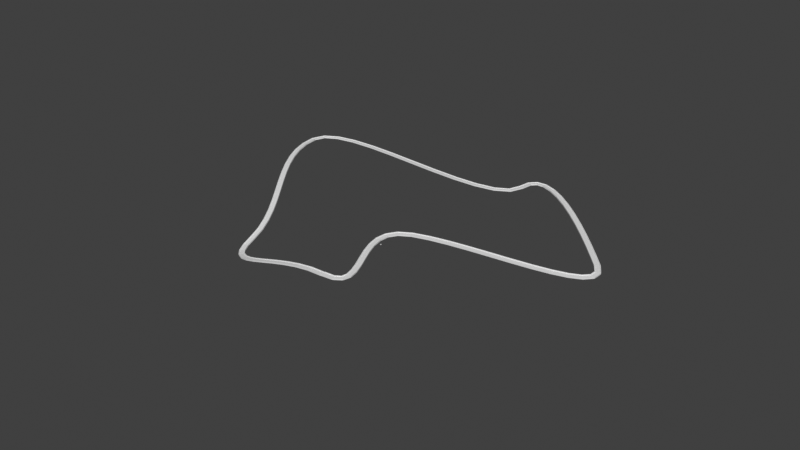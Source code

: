 # Source: track_objects.blend  (saved by Blender 4.3.34; exported with 4.5.12 LTS)
import bpy
from mathutils import Matrix  # noqa: F401  (used for matrix-valued properties, if any)

bpy.ops.wm.read_factory_settings(use_empty=True)
scene = bpy.context.scene
scene.name = 'Scene'

# ---- collections
col_collection = bpy.data.collections.new('Collection'); scene.collection.children.link(col_collection)
col_track = bpy.data.collections.new('Track'); scene.collection.children.link(col_track)

# ---- world
world_world = bpy.data.worlds.new('World'); scene.world = world_world
world_world.use_nodes = True; world_world.node_tree.nodes.clear()
_N = world_world.node_tree.nodes; _L = world_world.node_tree.links
n0 = _N.new('ShaderNodeOutputWorld'); n0.name = 'World Output'; n0.location = (300, 300)
n1 = _N.new('ShaderNodeBackground'); n1.name = 'Background'; n1.location = (10, 300)
n1.inputs[0].default_value = (0.05088, 0.05088, 0.05088, 1.0)
_L.new(n1.outputs[0], n0.inputs[0])
n0.is_active_output = True
world_world.color = (0.05088, 0.05088, 0.05088)
world_world.sun_shadow_jitter_overblur = 0.0

# ---- meshes
me_cube_001 = bpy.data.meshes.new('Cube.001')
me_cube_001.from_pydata([(0.003229, -1.0, -1.0), (0.003229, -1.0, 1.0), (0.003229, 1.0, -1.0), (0.003229, 1.0, 1.0), (6.091, -1.0, -1.0), (6.091, 1.0, -1.0), (7.843, -1.0, -1.0), (7.843, -1.0, 1.0), (7.843, 1.0, -1.0), (7.843, 1.0, 1.0), (6.091, -1.0, 2.509), (6.091, 1.0, 2.509), (7.843, -1.0, 2.509), (7.843, 1.0, 2.509), (6.091, -1.0, 1.669), (5.422, -1.0, 1.0), (6.091, -1.0, 0.3307), (6.76, -1.0, 1.0), (5.422, 1.0, 1.0), (6.091, 1.0, 1.669), (6.76, 1.0, 1.0), (6.091, 1.0, 0.3307)], [], [(0, 1, 3, 2), (5, 21, 20, 9, 8), (4, 16, 15, 1, 0), (14, 17, 7, 12, 10), (2, 5, 4, 0), (17, 16, 4, 6, 7), (8, 9, 7, 6), (4, 5, 8, 6), (7, 9, 13, 12), (9, 20, 19, 11, 13), (11, 10, 12, 13), (18, 3, 1, 15), (2, 3, 18, 21, 5), (14, 15, 16, 17), (18, 19, 20, 21), (18, 15, 14, 19), (19, 14, 10, 11)])
_uv = me_cube_001.uv_layers.new(name='UVMap')
_uv.uv.foreach_set('vector', [0.375, 0.0, 0.625, 0.0, 0.625, 0.25, 0.375, 0.25, 0.375, 0.5, 0.5413, 0.5, 0.625, 0.5, 0.625, 0.5, 0.375, 0.5, 0.375, 0.75, 0.5413, 0.75, 0.625, 0.7775, 0.625, 1.0, 0.375, 1.0, 0.625, 0.75, 0.625, 0.75, 0.625, 0.75, 0.625, 0.75, 0.625, 0.75, 0.125, 0.5, 0.375, 0.5, 0.375, 0.75, 0.125, 0.75, 0.625, 0.75, 0.5413, 0.75, 0.375, 0.75, 0.375, 0.75, 0.625, 0.75, 0.375, 0.5, 0.625, 0.5, 0.625, 0.75, 0.375, 0.75, 0.375, 0.75, 0.375, 0.5, 0.375, 0.5, 0.375, 0.75, 0.625, 0.75, 0.625, 0.5, 0.625, 0.5, 0.625, 0.75, 0.625, 0.5, 0.625, 0.5, 0.625, 0.5, 0.625, 0.5, 0.625, 0.5, 0.625, 0.5, 0.625, 0.75, 0.625, 0.75, 0.625, 0.5, 0.6525, 0.5, 0.875, 0.5, 0.875, 0.75, 0.6525, 0.75, 0.375, 0.25, 0.625, 0.25, 0.625, 0.4725, 0.5413, 0.5, 0.375, 0.5, 0.625, 0.75, 0.625, 0.7775, 0.5413, 0.75, 0.625, 0.75, 0.625, 0.4725, 0.625, 0.5, 0.625, 0.5, 0.5413, 0.5, 0.6525, 0.5, 0.6525, 0.75, 0.625, 0.75, 0.625, 0.5, 0.625, 0.5, 0.625, 0.75, 0.625, 0.75, 0.625, 0.5])
me_cube_001.update()
me_cube_002 = bpy.data.meshes.new('Cube.002')
me_cube_002.from_pydata([(-1.0, -1.0, -1.0), (-1.0, -1.0, 1.0), (-1.0, 1.0, -1.0), (-1.0, 1.0, 1.0), (1.0, -1.0, -1.0), (1.0, -1.0, 1.0), (1.0, 1.0, -1.0), (1.0, 1.0, 1.0)], [], [(0, 1, 3, 2), (2, 3, 7, 6), (6, 7, 5, 4), (4, 5, 1, 0), (2, 6, 4, 0), (7, 3, 1, 5)])
_uv = me_cube_002.uv_layers.new(name='UVMap')
_uv.uv.foreach_set('vector', [0.375, 0.0, 0.625, 0.0, 0.625, 0.25, 0.375, 0.25, 0.375, 0.25, 0.625, 0.25, 0.625, 0.5, 0.375, 0.5, 0.375, 0.5, 0.625, 0.5, 0.625, 0.75, 0.375, 0.75, 0.375, 0.75, 0.625, 0.75, 0.625, 1.0, 0.375, 1.0, 0.125, 0.5, 0.375, 0.5, 0.375, 0.75, 0.125, 0.75, 0.625, 0.5, 0.875, 0.5, 0.875, 0.75, 0.625, 0.75])
me_cube_002.update()

# ---- curves / text
cu_b_ziercurve = bpy.data.curves.new('BézierCurve', 'CURVE')
cu_b_ziercurve.dimensions = '3D'
_sp = cu_b_ziercurve.splines.new('BEZIER'); _sp.bezier_points.add(5)
_sp.bezier_points.foreach_set('co', [-0.6118, 2.087, 0.0, 2.285, 3.547, 0.3206, 2.978, -0.4393, 0.3206, 1.499, -2.748, 0.3206, 0.5565, -0.1324, 0.3206, -1.145, 0.09437, 0.3167])
_sp.bezier_points.foreach_set('handle_left', [-1.465, 1.975, -0.2002, 1.285, 3.547, 0.3206, 1.978, -0.4393, 0.3206, 2.244, -2.081, 0.3206, 0.9154, -1.066, 0.3206, -1.195, -0.9044, 0.3167])
_sp.bezier_points.foreach_set('handle_right', [0.2416, 2.2, 0.2002, 3.285, 3.547, 0.3206, 3.978, -0.4393, 0.3206, 0.7544, -3.416, 0.3206, 0.1977, 0.801, 0.3206, -1.095, 1.093, 0.3167])
for _p, _l, _r in zip(_sp.bezier_points, ['ALIGNED', 'ALIGNED', 'ALIGNED', 'ALIGNED', 'ALIGNED', 'ALIGNED'], ['ALIGNED', 'ALIGNED', 'ALIGNED', 'ALIGNED', 'ALIGNED', 'ALIGNED']): _p.handle_left_type = _l; _p.handle_right_type = _r
_sp.order_u = 0
_sp.order_v = 0
_sp.use_cyclic_u = True
cu_b_ziercurve.use_path = True
cu_b_ziercurve.fill_mode = 'FULL'

# ---- objects
ob_cube = bpy.data.objects.new('Cube', me_cube_001)
ob_b_ziercurve = bpy.data.objects.new('BézierCurve', cu_b_ziercurve)
ob_cube_001 = bpy.data.objects.new('Cube.001', me_cube_002)

# ---- transforms, parenting, visibility, modifiers, constraints
ob_cube.location = (-51.55, -25.37, -10.24)
ob_cube.scale = (0.184, 0.184, 0.184)
_m = ob_cube.modifiers.new('Mirror', 'MIRROR')
_m = ob_cube.modifiers.new('Array', 'ARRAY')
_m.count = 1527
_m.relative_offset_displace = (0.0, 1.0, 0.0)
_m = ob_cube.modifiers.new('Curve', 'CURVE')
_m.object = ob_b_ziercurve
ob_b_ziercurve.location = (-51.55, -25.37, -9.837)
ob_b_ziercurve.rotation_euler = (0.0, -0.0, 1.571)
ob_b_ziercurve.scale = (30.37, 30.37, 30.37)
ob_cube_001.location = (-51.55, -25.37, 0.272)
ob_cube_001.scale = (0.184, 0.184, 0.184)

# ---- collection membership
col_collection.objects.link(ob_cube)
col_collection.objects.link(ob_b_ziercurve)
col_collection.objects.link(ob_cube_001)

# ---- scene / render settings (as saved in the file)
scene.frame_start = 1; scene.frame_end = 250; scene.frame_set(103)
scene.render.engine = 'BLENDER_EEVEE_NEXT'
scene.render.fps = 3
scene.render.fps_base = 0.1
scene.view_settings.view_transform = 'Standard'
bpy.context.view_layer.update()

# ---- added for rendering (the .blend has no active camera and no usable light): camera, sun
cam_auto = bpy.data.cameras.new('AutoCamera')
cam_auto.lens = 50.0
cam_auto.sensor_width = 36.0
cam_auto.clip_end = 5212.08
ob_auto_camera = bpy.data.objects.new('AutoCamera', cam_auto)
scene.collection.objects.link(ob_auto_camera)
ob_auto_camera.location = (233.318, -353.922, 232.621)
ob_auto_camera.rotation_euler = (1.09748, -7.21219e-08, 0.694738)
scene.camera = ob_auto_camera
light_auto_sun = bpy.data.lights.new('AutoSun', 'SUN')
light_auto_sun.energy = 3.0
light_auto_sun.angle = 0.0523599
ob_auto_sun = bpy.data.objects.new('AutoSun', light_auto_sun)
scene.collection.objects.link(ob_auto_sun)
ob_auto_sun.rotation_euler = (0.872665, 0.174533, 0.523599)
bpy.context.view_layer.update()
